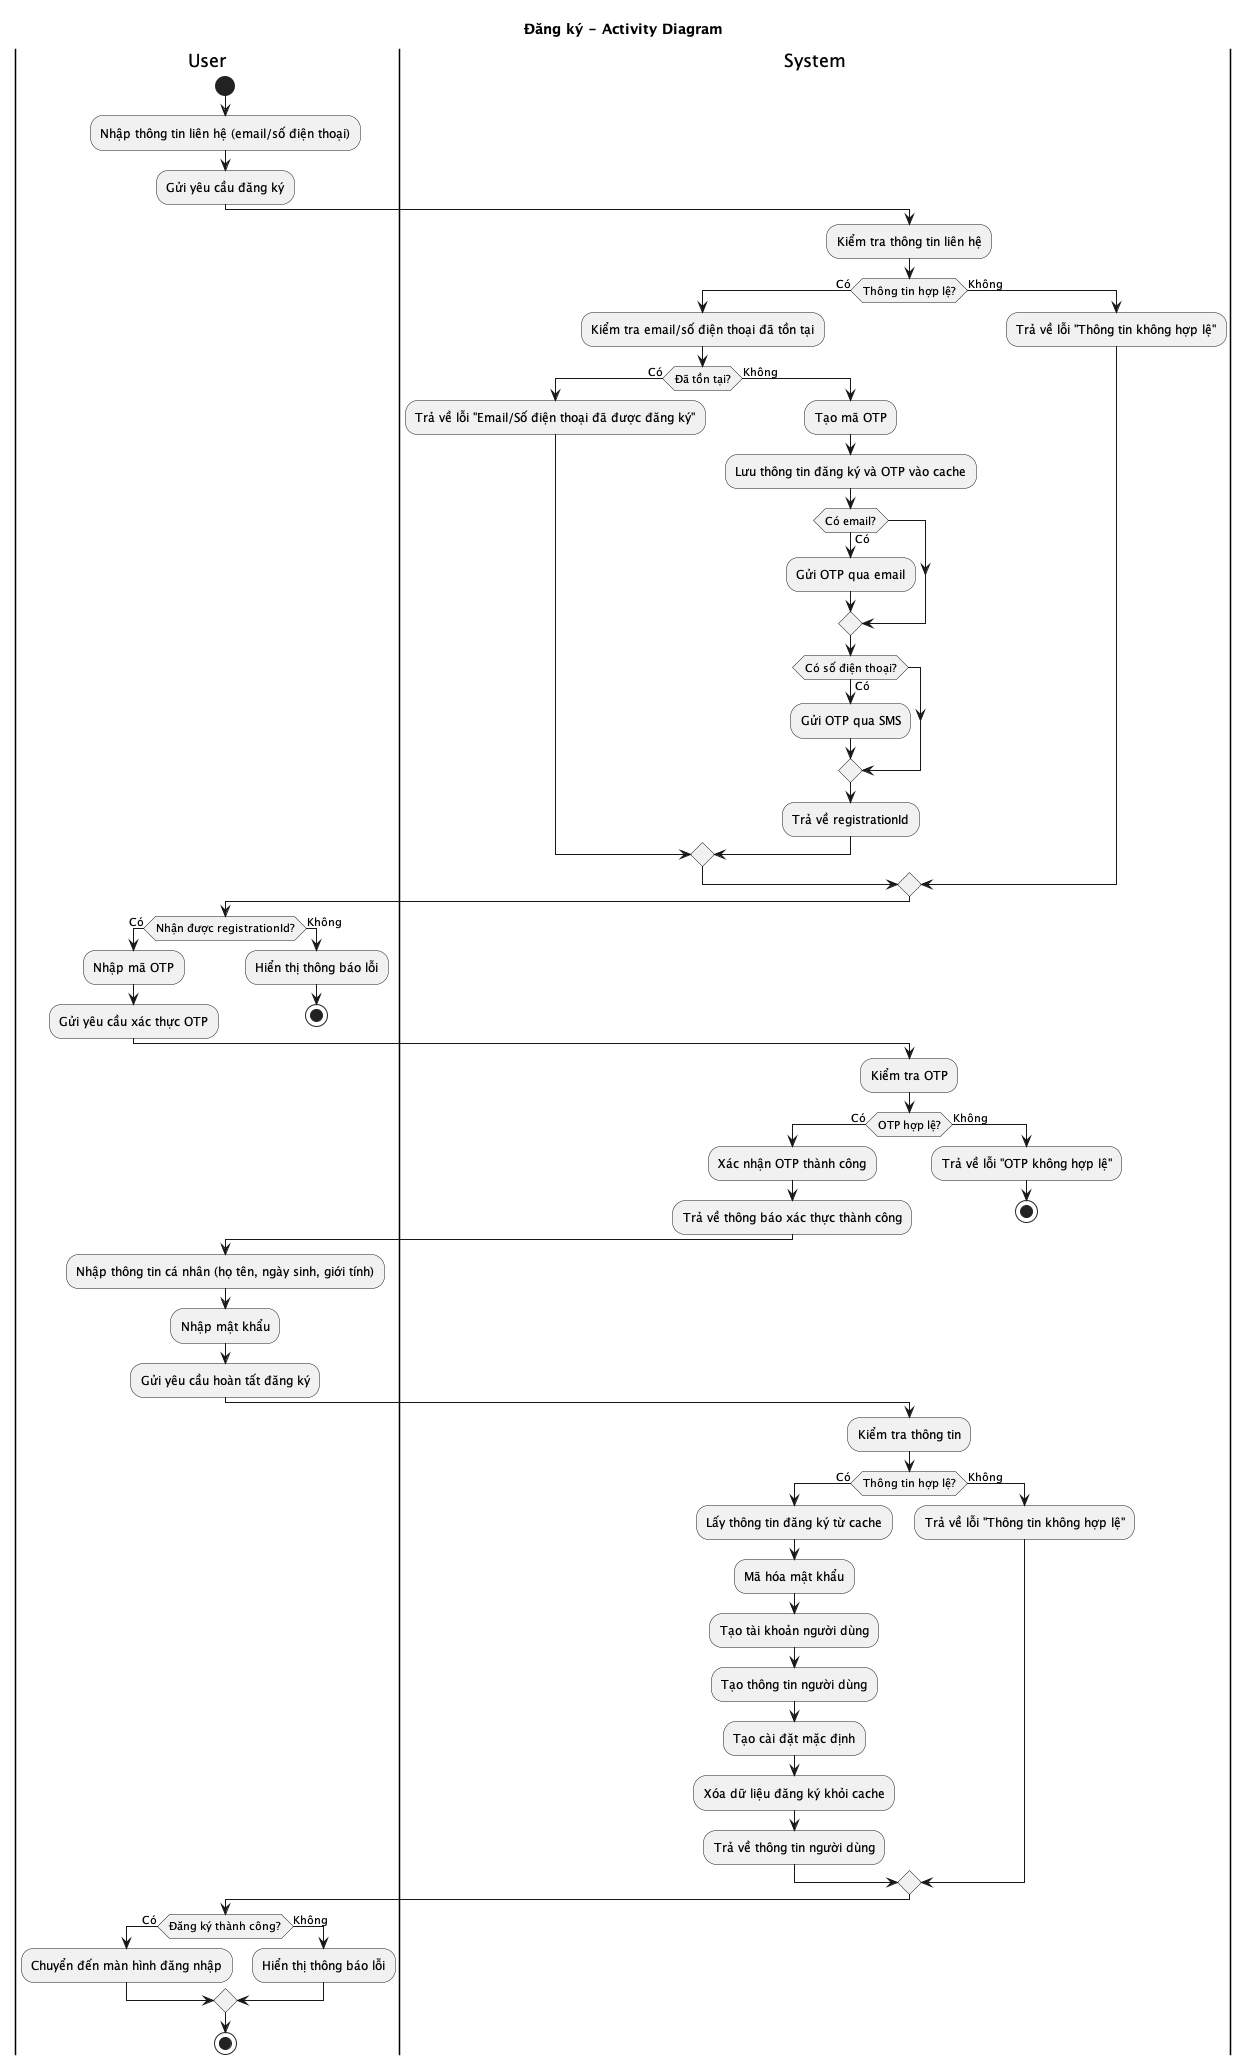

The diagram above was rendered by PlantUML. Its source (embedded in the PNG):
@startuml Đăng ký - Activity Diagram
title Đăng ký - Activity Diagram

|User|
start
:Nhập thông tin liên hệ (email/số điện thoại);
:Gửi yêu cầu đăng ký;

|System|
:Kiểm tra thông tin liên hệ;

if (Thông tin hợp lệ?) then (Có)
  :Kiểm tra email/số điện thoại đã tồn tại;
  
  if (Đã tồn tại?) then (Có)
    :Trả về lỗi "Email/Số điện thoại đã được đăng ký";
  else (Không)
    :Tạo mã OTP;
    :Lưu thông tin đăng ký và OTP vào cache;
    if (Có email?) then (Có)
      :Gửi OTP qua email;
    endif
    if (Có số điện thoại?) then (Có)
      :Gửi OTP qua SMS;
    endif
    :Trả về registrationId;
  endif
else (Không)
  :Trả về lỗi "Thông tin không hợp lệ";
endif

|User|
if (Nhận được registrationId?) then (Có)
  :Nhập mã OTP;
  :Gửi yêu cầu xác thực OTP;
else (Không)
  :Hiển thị thông báo lỗi;
  stop
endif

|System|
:Kiểm tra OTP;
if (OTP hợp lệ?) then (Có)
  :Xác nhận OTP thành công;
  :Trả về thông báo xác thực thành công;
else (Không)
  :Trả về lỗi "OTP không hợp lệ";
  stop
endif

|User|
:Nhập thông tin cá nhân (họ tên, ngày sinh, giới tính);
:Nhập mật khẩu;
:Gửi yêu cầu hoàn tất đăng ký;

|System|
:Kiểm tra thông tin;
if (Thông tin hợp lệ?) then (Có)
  :Lấy thông tin đăng ký từ cache;
  :Mã hóa mật khẩu;
  :Tạo tài khoản người dùng;
  :Tạo thông tin người dùng;
  :Tạo cài đặt mặc định;
  :Xóa dữ liệu đăng ký khỏi cache;
  :Trả về thông tin người dùng;
else (Không)
  :Trả về lỗi "Thông tin không hợp lệ";
endif

|User|
if (Đăng ký thành công?) then (Có)
  :Chuyển đến màn hình đăng nhập;
else (Không)
  :Hiển thị thông báo lỗi;
endif

stop
@enduml